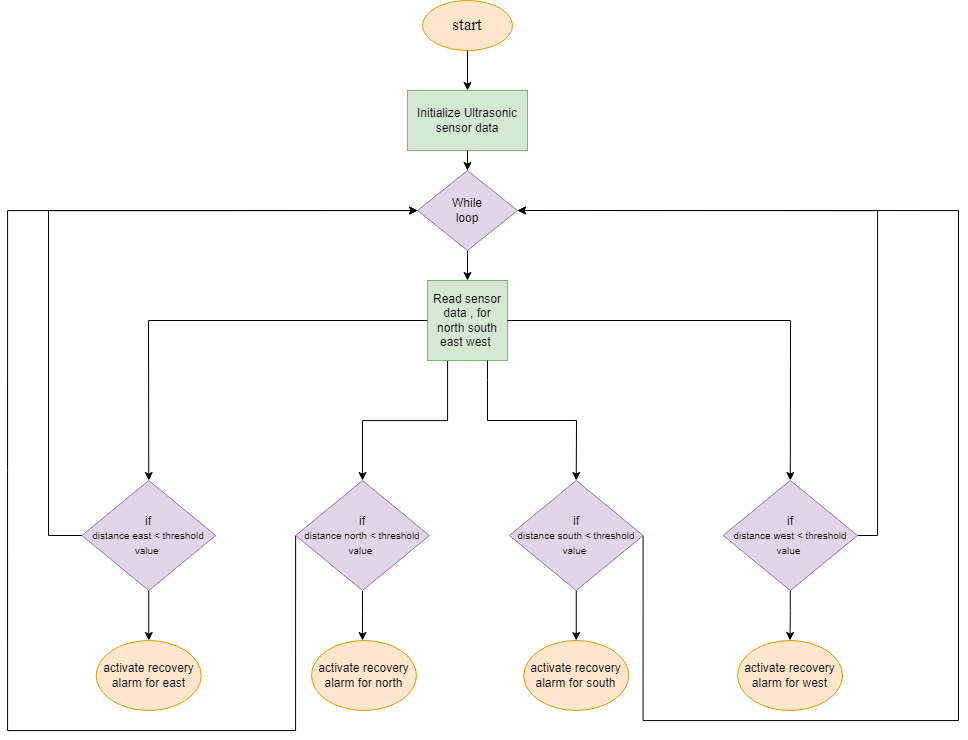

The diagram above was exported from draw.io. Its source (the exported page's mxGraphModel, read from the mxfile embedded in the PNG):
<mxGraphModel dx="1735" dy="1091" grid="1" gridSize="10" guides="1" tooltips="1" connect="1" arrows="1" fold="1" page="1" pageScale="1" pageWidth="827" pageHeight="1169" background="#ffffff" math="0" shadow="0">
  <root>
    <mxCell id="WIyWlLk6GJQsqaUBKTNV-0" />
    <mxCell id="WIyWlLk6GJQsqaUBKTNV-1" parent="WIyWlLk6GJQsqaUBKTNV-0" />
    <mxCell id="7JMv_gYr1Y60frOLOlIB-0" value="&lt;font face=&quot;Times New Roman&quot; style=&quot;font-size: 17px;&quot;&gt;start&lt;/font&gt;" style="ellipse;whiteSpace=wrap;html=1;fillColor=#ffe6cc;strokeColor=#d79b00;" vertex="1" parent="WIyWlLk6GJQsqaUBKTNV-1">
      <mxGeometry x="455" y="40" width="90" height="50" as="geometry" />
    </mxCell>
    <mxCell id="7JMv_gYr1Y60frOLOlIB-1" value="Initialize Ultrasonic&lt;div&gt;sensor data&lt;/div&gt;" style="rounded=0;whiteSpace=wrap;html=1;fillColor=#d5e8d4;strokeColor=#82b366;" vertex="1" parent="WIyWlLk6GJQsqaUBKTNV-1">
      <mxGeometry x="440" y="130" width="120" height="60" as="geometry" />
    </mxCell>
    <mxCell id="7JMv_gYr1Y60frOLOlIB-2" value="" style="endArrow=classic;html=1;rounded=0;exitX=0.5;exitY=1;exitDx=0;exitDy=0;entryX=0.5;entryY=0;entryDx=0;entryDy=0;" edge="1" parent="WIyWlLk6GJQsqaUBKTNV-1" source="7JMv_gYr1Y60frOLOlIB-0" target="7JMv_gYr1Y60frOLOlIB-1">
      <mxGeometry width="50" height="50" relative="1" as="geometry">
        <mxPoint x="250" y="170" as="sourcePoint" />
        <mxPoint x="300" y="120" as="targetPoint" />
      </mxGeometry>
    </mxCell>
    <mxCell id="7JMv_gYr1Y60frOLOlIB-10" style="edgeStyle=orthogonalEdgeStyle;rounded=0;orthogonalLoop=1;jettySize=auto;html=1;exitX=0.5;exitY=1;exitDx=0;exitDy=0;entryX=0.5;entryY=0;entryDx=0;entryDy=0;" edge="1" parent="WIyWlLk6GJQsqaUBKTNV-1" source="7JMv_gYr1Y60frOLOlIB-3" target="7JMv_gYr1Y60frOLOlIB-8">
      <mxGeometry relative="1" as="geometry" />
    </mxCell>
    <mxCell id="7JMv_gYr1Y60frOLOlIB-3" value="While&lt;br&gt;loop" style="rhombus;whiteSpace=wrap;html=1;fillColor=#e1d5e7;strokeColor=#9673a6;" vertex="1" parent="WIyWlLk6GJQsqaUBKTNV-1">
      <mxGeometry x="450" y="210" width="100" height="80" as="geometry" />
    </mxCell>
    <mxCell id="7JMv_gYr1Y60frOLOlIB-4" value="" style="endArrow=classic;html=1;rounded=0;exitX=0.5;exitY=1;exitDx=0;exitDy=0;entryX=0.5;entryY=0;entryDx=0;entryDy=0;" edge="1" parent="WIyWlLk6GJQsqaUBKTNV-1" source="7JMv_gYr1Y60frOLOlIB-1" target="7JMv_gYr1Y60frOLOlIB-3">
      <mxGeometry width="50" height="50" relative="1" as="geometry">
        <mxPoint x="390" y="200" as="sourcePoint" />
        <mxPoint x="440" y="150" as="targetPoint" />
      </mxGeometry>
    </mxCell>
    <mxCell id="7JMv_gYr1Y60frOLOlIB-15" style="edgeStyle=orthogonalEdgeStyle;rounded=0;orthogonalLoop=1;jettySize=auto;html=1;exitX=0.5;exitY=1;exitDx=0;exitDy=0;" edge="1" parent="WIyWlLk6GJQsqaUBKTNV-1" source="7JMv_gYr1Y60frOLOlIB-7">
      <mxGeometry relative="1" as="geometry">
        <mxPoint x="395.0050000000001" y="680" as="targetPoint" />
      </mxGeometry>
    </mxCell>
    <mxCell id="7JMv_gYr1Y60frOLOlIB-42" style="edgeStyle=orthogonalEdgeStyle;rounded=0;orthogonalLoop=1;jettySize=auto;html=1;exitX=0;exitY=0.5;exitDx=0;exitDy=0;" edge="1" parent="WIyWlLk6GJQsqaUBKTNV-1" source="7JMv_gYr1Y60frOLOlIB-7" target="7JMv_gYr1Y60frOLOlIB-3">
      <mxGeometry relative="1" as="geometry">
        <mxPoint x="420" y="220" as="targetPoint" />
        <Array as="points">
          <mxPoint x="328" y="770" />
          <mxPoint x="40" y="770" />
          <mxPoint x="40" y="250" />
        </Array>
      </mxGeometry>
    </mxCell>
    <mxCell id="7JMv_gYr1Y60frOLOlIB-7" value="if&lt;div style=&quot;&quot;&gt;&lt;font style=&quot;font-size: 10px;&quot;&gt;distance north &amp;lt; threshold value&lt;/font&gt;&lt;span style=&quot;font-size: 11px;&quot;&gt;&amp;nbsp;&lt;/span&gt;&lt;/div&gt;" style="rhombus;whiteSpace=wrap;html=1;fillColor=#e1d5e7;strokeColor=#9673a6;" vertex="1" parent="WIyWlLk6GJQsqaUBKTNV-1">
      <mxGeometry x="328.13" y="520" width="133.75" height="110" as="geometry" />
    </mxCell>
    <mxCell id="7JMv_gYr1Y60frOLOlIB-11" style="edgeStyle=orthogonalEdgeStyle;rounded=0;orthogonalLoop=1;jettySize=auto;html=1;exitX=0.5;exitY=1;exitDx=0;exitDy=0;entryX=0.5;entryY=0;entryDx=0;entryDy=0;" edge="1" parent="WIyWlLk6GJQsqaUBKTNV-1" source="7JMv_gYr1Y60frOLOlIB-8" target="7JMv_gYr1Y60frOLOlIB-7">
      <mxGeometry relative="1" as="geometry">
        <Array as="points">
          <mxPoint x="480" y="400" />
          <mxPoint x="480" y="460" />
          <mxPoint x="395" y="460" />
        </Array>
      </mxGeometry>
    </mxCell>
    <mxCell id="7JMv_gYr1Y60frOLOlIB-8" value="Read sensor data , for north south east west&amp;nbsp;" style="whiteSpace=wrap;html=1;aspect=fixed;fillColor=#d5e8d4;strokeColor=#82b366;" vertex="1" parent="WIyWlLk6GJQsqaUBKTNV-1">
      <mxGeometry x="460" y="320" width="80" height="80" as="geometry" />
    </mxCell>
    <mxCell id="7JMv_gYr1Y60frOLOlIB-16" value="activate recovery alarm for north" style="ellipse;whiteSpace=wrap;html=1;fillColor=#ffe6cc;strokeColor=#d79b00;" vertex="1" parent="WIyWlLk6GJQsqaUBKTNV-1">
      <mxGeometry x="344" y="680" width="105" height="70" as="geometry" />
    </mxCell>
    <mxCell id="7JMv_gYr1Y60frOLOlIB-33" style="edgeStyle=orthogonalEdgeStyle;rounded=0;orthogonalLoop=1;jettySize=auto;html=1;exitX=0.5;exitY=1;exitDx=0;exitDy=0;" edge="1" parent="WIyWlLk6GJQsqaUBKTNV-1" source="7JMv_gYr1Y60frOLOlIB-17" target="7JMv_gYr1Y60frOLOlIB-28">
      <mxGeometry relative="1" as="geometry" />
    </mxCell>
    <mxCell id="7JMv_gYr1Y60frOLOlIB-44" style="edgeStyle=orthogonalEdgeStyle;rounded=0;orthogonalLoop=1;jettySize=auto;html=1;exitX=1;exitY=0.5;exitDx=0;exitDy=0;entryX=1;entryY=0.5;entryDx=0;entryDy=0;" edge="1" parent="WIyWlLk6GJQsqaUBKTNV-1" source="7JMv_gYr1Y60frOLOlIB-17" target="7JMv_gYr1Y60frOLOlIB-3">
      <mxGeometry relative="1" as="geometry">
        <mxPoint x="970" y="220" as="targetPoint" />
        <Array as="points">
          <mxPoint x="676" y="760" />
          <mxPoint x="991" y="760" />
          <mxPoint x="991" y="250" />
        </Array>
      </mxGeometry>
    </mxCell>
    <mxCell id="7JMv_gYr1Y60frOLOlIB-17" value="if&lt;div style=&quot;&quot;&gt;&lt;font style=&quot;font-size: 10px;&quot;&gt;distance south &amp;lt; threshold value&lt;/font&gt;&lt;span style=&quot;font-size: 11px;&quot;&gt;&amp;nbsp;&lt;/span&gt;&lt;/div&gt;" style="rhombus;whiteSpace=wrap;html=1;fillColor=#e1d5e7;strokeColor=#9673a6;" vertex="1" parent="WIyWlLk6GJQsqaUBKTNV-1">
      <mxGeometry x="541.88" y="520" width="133.75" height="110" as="geometry" />
    </mxCell>
    <mxCell id="7JMv_gYr1Y60frOLOlIB-34" style="edgeStyle=orthogonalEdgeStyle;rounded=0;orthogonalLoop=1;jettySize=auto;html=1;exitX=0.5;exitY=1;exitDx=0;exitDy=0;entryX=0.5;entryY=0;entryDx=0;entryDy=0;" edge="1" parent="WIyWlLk6GJQsqaUBKTNV-1" source="7JMv_gYr1Y60frOLOlIB-19" target="7JMv_gYr1Y60frOLOlIB-30">
      <mxGeometry relative="1" as="geometry" />
    </mxCell>
    <mxCell id="7JMv_gYr1Y60frOLOlIB-40" style="edgeStyle=orthogonalEdgeStyle;rounded=0;orthogonalLoop=1;jettySize=auto;html=1;exitX=1;exitY=0.5;exitDx=0;exitDy=0;entryX=1;entryY=0.5;entryDx=0;entryDy=0;" edge="1" parent="WIyWlLk6GJQsqaUBKTNV-1" source="7JMv_gYr1Y60frOLOlIB-19" target="7JMv_gYr1Y60frOLOlIB-3">
      <mxGeometry relative="1" as="geometry">
        <mxPoint x="980.2" y="294.9877204733199" as="targetPoint" />
      </mxGeometry>
    </mxCell>
    <mxCell id="7JMv_gYr1Y60frOLOlIB-19" value="if&lt;div style=&quot;&quot;&gt;&lt;font style=&quot;font-size: 10px;&quot;&gt;distance west &amp;lt; threshold value&lt;/font&gt;&lt;span style=&quot;font-size: 11px;&quot;&gt;&amp;nbsp;&lt;/span&gt;&lt;/div&gt;" style="rhombus;whiteSpace=wrap;html=1;fillColor=#e1d5e7;strokeColor=#9673a6;" vertex="1" parent="WIyWlLk6GJQsqaUBKTNV-1">
      <mxGeometry x="755.63" y="520" width="134.37" height="110" as="geometry" />
    </mxCell>
    <mxCell id="7JMv_gYr1Y60frOLOlIB-32" style="edgeStyle=orthogonalEdgeStyle;rounded=0;orthogonalLoop=1;jettySize=auto;html=1;exitX=0.5;exitY=1;exitDx=0;exitDy=0;entryX=0.5;entryY=0;entryDx=0;entryDy=0;" edge="1" parent="WIyWlLk6GJQsqaUBKTNV-1" source="7JMv_gYr1Y60frOLOlIB-21" target="7JMv_gYr1Y60frOLOlIB-26">
      <mxGeometry relative="1" as="geometry" />
    </mxCell>
    <mxCell id="7JMv_gYr1Y60frOLOlIB-38" style="edgeStyle=orthogonalEdgeStyle;rounded=0;orthogonalLoop=1;jettySize=auto;html=1;exitX=0;exitY=0.5;exitDx=0;exitDy=0;entryX=0;entryY=0.5;entryDx=0;entryDy=0;" edge="1" parent="WIyWlLk6GJQsqaUBKTNV-1" source="7JMv_gYr1Y60frOLOlIB-21" target="7JMv_gYr1Y60frOLOlIB-3">
      <mxGeometry relative="1" as="geometry">
        <mxPoint x="80" y="230" as="targetPoint" />
        <Array as="points">
          <mxPoint x="81" y="575" />
          <mxPoint x="81" y="250" />
        </Array>
      </mxGeometry>
    </mxCell>
    <mxCell id="7JMv_gYr1Y60frOLOlIB-21" value="if&lt;div&gt;&lt;font style=&quot;font-size: 10px;&quot;&gt;distance east &amp;lt; threshold value&amp;nbsp;&lt;/font&gt;&lt;/div&gt;" style="rhombus;whiteSpace=wrap;html=1;fillColor=#e1d5e7;strokeColor=#9673a6;" vertex="1" parent="WIyWlLk6GJQsqaUBKTNV-1">
      <mxGeometry x="114.38" y="520" width="133.75" height="110" as="geometry" />
    </mxCell>
    <mxCell id="7JMv_gYr1Y60frOLOlIB-23" value="" style="endArrow=classic;html=1;rounded=0;entryX=0.5;entryY=0;entryDx=0;entryDy=0;exitX=0.75;exitY=1;exitDx=0;exitDy=0;" edge="1" parent="WIyWlLk6GJQsqaUBKTNV-1" source="7JMv_gYr1Y60frOLOlIB-8" target="7JMv_gYr1Y60frOLOlIB-17">
      <mxGeometry width="50" height="50" relative="1" as="geometry">
        <mxPoint x="500" y="400" as="sourcePoint" />
        <mxPoint x="500" y="520" as="targetPoint" />
        <Array as="points">
          <mxPoint x="520" y="420" />
          <mxPoint x="520" y="460" />
          <mxPoint x="609" y="460" />
        </Array>
      </mxGeometry>
    </mxCell>
    <mxCell id="7JMv_gYr1Y60frOLOlIB-24" value="" style="endArrow=classic;html=1;rounded=0;exitX=0;exitY=0.5;exitDx=0;exitDy=0;entryX=0.5;entryY=0;entryDx=0;entryDy=0;" edge="1" parent="WIyWlLk6GJQsqaUBKTNV-1" source="7JMv_gYr1Y60frOLOlIB-8" target="7JMv_gYr1Y60frOLOlIB-21">
      <mxGeometry width="50" height="50" relative="1" as="geometry">
        <mxPoint x="390" y="470" as="sourcePoint" />
        <mxPoint x="110" y="360" as="targetPoint" />
        <Array as="points">
          <mxPoint x="181" y="360" />
        </Array>
      </mxGeometry>
    </mxCell>
    <mxCell id="7JMv_gYr1Y60frOLOlIB-25" value="" style="endArrow=classic;html=1;rounded=0;exitX=1;exitY=0.5;exitDx=0;exitDy=0;entryX=0.5;entryY=0;entryDx=0;entryDy=0;" edge="1" parent="WIyWlLk6GJQsqaUBKTNV-1" source="7JMv_gYr1Y60frOLOlIB-8" target="7JMv_gYr1Y60frOLOlIB-19">
      <mxGeometry width="50" height="50" relative="1" as="geometry">
        <mxPoint x="420" y="470" as="sourcePoint" />
        <mxPoint x="890" y="360" as="targetPoint" />
        <Array as="points">
          <mxPoint x="823" y="360" />
        </Array>
      </mxGeometry>
    </mxCell>
    <mxCell id="7JMv_gYr1Y60frOLOlIB-26" value="activate recovery alarm for east" style="ellipse;whiteSpace=wrap;html=1;fillColor=#ffe6cc;strokeColor=#d79b00;" vertex="1" parent="WIyWlLk6GJQsqaUBKTNV-1">
      <mxGeometry x="128.76" y="680" width="105" height="70" as="geometry" />
    </mxCell>
    <mxCell id="7JMv_gYr1Y60frOLOlIB-28" value="activate recovery alarm for south" style="ellipse;whiteSpace=wrap;html=1;fillColor=#ffe6cc;strokeColor=#d79b00;" vertex="1" parent="WIyWlLk6GJQsqaUBKTNV-1">
      <mxGeometry x="556.26" y="680" width="105" height="70" as="geometry" />
    </mxCell>
    <mxCell id="7JMv_gYr1Y60frOLOlIB-30" value="activate recovery alarm for west" style="ellipse;whiteSpace=wrap;html=1;fillColor=#ffe6cc;strokeColor=#d79b00;" vertex="1" parent="WIyWlLk6GJQsqaUBKTNV-1">
      <mxGeometry x="770.01" y="680" width="105" height="70" as="geometry" />
    </mxCell>
  </root>
</mxGraphModel>